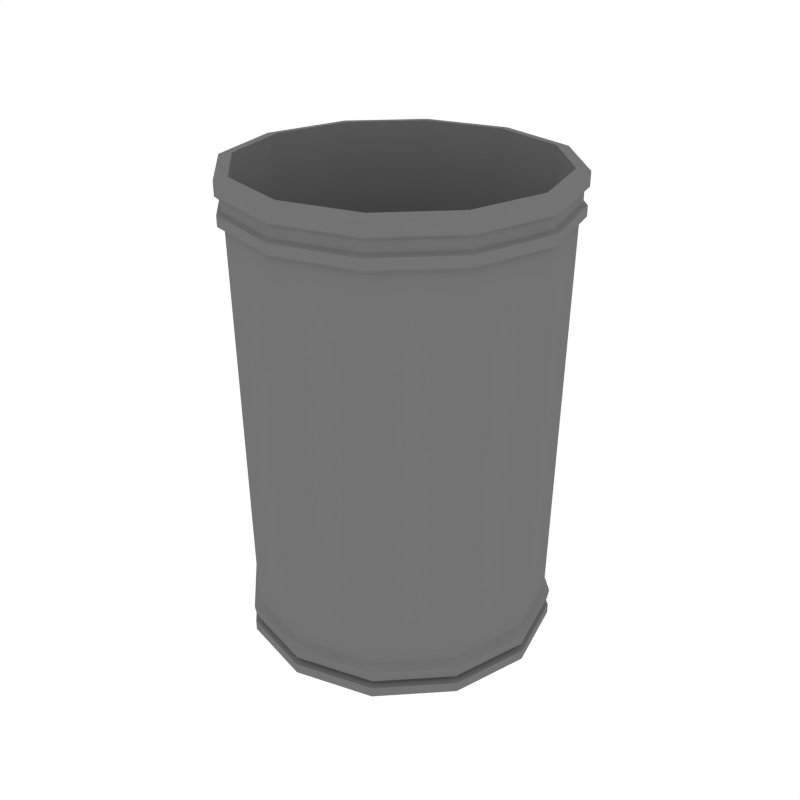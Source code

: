# Source: Trashcan_Cylindric.blend  (saved by Blender 2.80.75; exported with 4.5.12 LTS)
import bpy
from mathutils import Matrix  # noqa: F401  (used for matrix-valued properties, if any)

bpy.ops.wm.read_factory_settings(use_empty=True)
scene = bpy.context.scene
scene.name = 'Scene'

# ---- collections
col_collection_1 = bpy.data.collections.new('Collection 1'); scene.collection.children.link(col_collection_1)

# ---- materials (node trees are filled in below, after node groups)
mat_lightmetal = bpy.data.materials.new('LightMetal')
mat_lightmetal.alpha_threshold = 0.0
mat_lightmetal.diffuse_color = (0.1734, 0.1734, 0.1734, 1.0)
mat_lightmetal.roughness = 0.5

# ---- node groups
ng_auto_smooth = bpy.data.node_groups.new('Auto Smooth', 'GeometryNodeTree')
_s = ng_auto_smooth.interface.new_socket(name='Geometry', in_out='OUTPUT', socket_type='NodeSocketGeometry')
_s = ng_auto_smooth.interface.new_socket(name='Geometry', in_out='INPUT', socket_type='NodeSocketGeometry')
_s = ng_auto_smooth.interface.new_socket(name='Angle', in_out='INPUT', socket_type='NodeSocketFloat')
_s.subtype = 'ANGLE'
_s.min_value = 0.0
_s.max_value = 3.142
ng_auto_smooth.is_modifier = True
_N = ng_auto_smooth.nodes; _L = ng_auto_smooth.links
n0 = _N.new('NodeGroupOutput'); n0.name = 'Group Output'; n0.location = (480, -100)
n1 = _N.new('NodeGroupInput'); n1.name = 'Group Input'; n1.location = (-420, -300)
n2 = _N.new('NodeGroupInput'); n2.name = 'Group Input.001'; n2.location = (-60, -100)
n3 = _N.new('GeometryNodeSetShadeSmooth'); n3.name = 'Set Shade Smooth'; n3.location = (120, -100)
n3.domain = 'EDGE'
n4 = _N.new('GeometryNodeSetShadeSmooth'); n4.name = 'Set Shade Smooth.001'; n4.location = (300, -100)
n5 = _N.new('GeometryNodeInputMeshEdgeAngle'); n5.name = 'Edge Angle'; n5.location = (-420, -220)
n6 = _N.new('GeometryNodeInputEdgeSmooth'); n6.name = 'Is Edge Smooth'; n6.location = (-60, -160)
n7 = _N.new('GeometryNodeInputShadeSmooth'); n7.name = 'Is Face Smooth'; n7.location = (-240, -340)
n8 = _N.new('FunctionNodeBooleanMath'); n8.name = 'Boolean Math'; n8.location = (-60, -220)
n9 = _N.new('FunctionNodeCompare'); n9.name = 'Compare'; n9.location = (-240, -180)
n9.operation = 'LESS_EQUAL'
_L.new(n5.outputs[0], n9.inputs[0])
_L.new(n4.outputs[0], n0.inputs[0])
_L.new(n1.outputs[1], n9.inputs[1])
_L.new(n9.outputs[0], n8.inputs[0])
_L.new(n7.outputs[0], n8.inputs[1])
_L.new(n2.outputs[0], n3.inputs[0])
_L.new(n6.outputs[0], n3.inputs[1])
_L.new(n3.outputs[0], n4.inputs[0])
_L.new(n8.outputs[0], n3.inputs[2])
n0.is_active_output = True

# ---- material node trees

# ---- world
world_world = bpy.data.worlds.new('World'); scene.world = world_world
world_world.color = (1.0, 1.0, 1.0)
world_world.use_sun_shadow = False
world_world.sun_shadow_jitter_overblur = 0.0
world_world.cycles.sampling_method = 'NONE'
world_world.cycles.sample_map_resolution = 256

# ---- meshes
me_cylinder_007 = bpy.data.meshes.new('Cylinder.007')
me_cylinder_007.from_pydata([(8.677e-08, 0.344, 0.07991), (8.677e-08, 0.3615, 0.9678), (0.172, 0.2979, 0.07991), (0.1807, 0.3131, 0.9678), (0.2979, 0.172, 0.07991), (0.3131, 0.1807, 0.9678), (0.344, 5.705e-08, 0.07991), (0.3615, 6.057e-08, 0.9678), (0.2979, -0.172, 0.07991), (0.3131, -0.1807, 0.9678), (0.172, -0.2979, 0.07991), (0.1807, -0.3131, 0.9678), (8.677e-08, -0.344, 0.07991), (8.677e-08, -0.3615, 0.9678), (-0.172, -0.2979, 0.07991), (-0.1807, -0.3131, 0.9678), (-0.2979, -0.172, 0.07991), (-0.3131, -0.1807, 0.9678), (-0.344, -8.786e-08, 0.07991), (-0.3615, -9.169e-08, 0.9678), (-0.2979, 0.172, 0.07991), (-0.3131, 0.1807, 0.9678), (-0.172, 0.2979, 0.07991), (-0.1807, 0.3131, 0.9678), (8.677e-08, 0.3572, 0.06427), (0.1786, 0.3093, 0.06427), (0.3093, 0.1786, 0.06427), (0.3572, 5.915e-08, 0.06427), (0.3093, -0.1786, 0.06427), (0.1786, -0.3093, 0.06427), (8.677e-08, -0.3572, 0.06427), (-0.1786, -0.3093, 0.06427), (-0.3093, -0.1786, 0.06427), (-0.3572, -9.129e-08, 0.06427), (-0.3093, 0.1786, 0.06427), (-0.1786, 0.3093, 0.06427), (8.677e-08, 0.3529, 0.03995), (0.1765, 0.3056, 0.03995), (0.3056, 0.1765, 0.03995), (0.3529, 5.832e-08, 0.03995), (0.3056, -0.1765, 0.03995), (0.1765, -0.3056, 0.03995), (8.677e-08, -0.3529, 0.03995), (-0.1765, -0.3056, 0.03995), (-0.3056, -0.1765, 0.03995), (-0.3529, -9.032e-08, 0.03995), (-0.3056, 0.1765, 0.03995), (-0.1765, 0.3056, 0.03995), (8.677e-08, 0.3392, 0.02606), (0.1696, 0.2937, 0.02606), (0.2937, 0.1696, 0.02606), (0.3392, 5.605e-08, 0.02606), (0.2937, -0.1696, 0.02606), (0.1696, -0.2937, 0.02606), (8.677e-08, -0.3392, 0.02606), (-0.1696, -0.2937, 0.02606), (-0.2937, -0.1696, 0.02606), (-0.3392, -8.681e-08, 0.02606), (-0.2937, 0.1696, 0.02606), (-0.1696, 0.2937, 0.02606), (8.677e-08, 0.3563, 0.02258), (0.1781, 0.3085, 0.02258), (0.3085, 0.1781, 0.02258), (0.3563, 5.888e-08, 0.02258), (0.3085, -0.1781, 0.02258), (0.1781, -0.3085, 0.02258), (8.677e-08, -0.3563, 0.02258), (-0.1781, -0.3085, 0.02258), (-0.3085, -0.1781, 0.02258), (-0.3563, -9.119e-08, 0.02258), (-0.3085, 0.1781, 0.02258), (-0.1781, 0.3085, 0.02258), (8.677e-08, 0.3563, -3.389e-10), (0.1781, 0.3085, -3.389e-10), (0.3085, 0.1781, -3.389e-10), (0.3563, 5.888e-08, -3.389e-10), (0.3085, -0.1781, -3.389e-10), (0.1781, -0.3085, -3.389e-10), (8.677e-08, -0.3563, -3.389e-10), (-0.1781, -0.3085, -3.389e-10), (-0.3085, -0.1781, -3.389e-10), (-0.3563, -9.119e-08, -3.389e-10), (-0.3085, 0.1781, -3.389e-10), (-0.1781, 0.3085, -3.389e-10), (0.188, 0.3256, 0.9782), (8.677e-08, 0.3759, 0.9782), (0.3256, 0.188, 0.9782), (0.3759, 6.277e-08, 0.9782), (0.3256, -0.188, 0.9782), (0.188, -0.3256, 0.9782), (8.677e-08, -0.3759, 0.9782), (-0.188, -0.3256, 0.9782), (-0.3256, -0.188, 0.9782), (-0.3759, -9.557e-08, 0.9782), (-0.3256, 0.188, 0.9782), (-0.188, 0.3256, 0.9782), (0.188, 0.3256, 1.001), (8.677e-08, 0.3759, 1.001), (0.3256, 0.188, 1.001), (0.3759, 6.277e-08, 1.001), (0.3256, -0.188, 1.001), (0.188, -0.3256, 1.001), (8.677e-08, -0.3759, 1.001), (-0.188, -0.3256, 1.001), (-0.3256, -0.188, 1.001), (-0.3759, -9.557e-08, 1.001), (-0.3256, 0.188, 1.001), (-0.188, 0.3256, 1.001), (0.1835, 0.3178, 1.007), (8.677e-08, 0.3669, 1.007), (0.3178, 0.1835, 1.007), (0.3669, 6.132e-08, 1.007), (0.3178, -0.1835, 1.007), (0.1835, -0.3178, 1.007), (8.677e-08, -0.3669, 1.007), (-0.1835, -0.3178, 1.007), (-0.3178, -0.1835, 1.007), (-0.3669, -9.324e-08, 1.007), (-0.3178, 0.1835, 1.007), (-0.1835, 0.3178, 1.007), (0.1835, 0.3178, 1.03), (8.677e-08, 0.3669, 1.03), (0.3178, 0.1835, 1.03), (0.3669, 6.132e-08, 1.03), (0.3178, -0.1835, 1.03), (0.1835, -0.3178, 1.03), (8.677e-08, -0.3669, 1.03), (-0.1835, -0.3178, 1.03), (-0.3178, -0.1835, 1.03), (-0.3669, -9.324e-08, 1.03), (-0.3178, 0.1835, 1.03), (-0.1835, 0.3178, 1.03), (0.1887, 0.3268, 1.039), (8.677e-08, 0.3774, 1.039), (0.3268, 0.1887, 1.039), (0.3774, 6.286e-08, 1.039), (0.3268, -0.1887, 1.039), (0.1887, -0.3268, 1.039), (8.677e-08, -0.3774, 1.039), (-0.1887, -0.3268, 1.039), (-0.3268, -0.1887, 1.039), (-0.3774, -9.608e-08, 1.039), (-0.3268, 0.1887, 1.039), (-0.1887, 0.3268, 1.039), (0.1887, 0.3268, 1.07), (8.677e-08, 0.3774, 1.07), (0.3268, 0.1887, 1.07), (0.3774, 6.286e-08, 1.07), (0.3268, -0.1887, 1.07), (0.1887, -0.3268, 1.07), (8.677e-08, -0.3774, 1.07), (-0.1887, -0.3268, 1.07), (-0.3268, -0.1887, 1.07), (-0.3774, -9.608e-08, 1.07), (-0.3268, 0.1887, 1.07), (-0.1887, 0.3268, 1.07), (0.1815, 0.3143, 1.074), (8.677e-08, 0.3629, 1.074), (0.3143, 0.1815, 1.074), (0.3629, 6.053e-08, 1.074), (0.3143, -0.1815, 1.074), (0.1815, -0.3143, 1.074), (8.677e-08, -0.3629, 1.074), (-0.1815, -0.3143, 1.074), (-0.3143, -0.1815, 1.074), (-0.3629, -9.235e-08, 1.074), (-0.3143, 0.1815, 1.074), (-0.1815, 0.3143, 1.074), (0.1742, 0.3016, 1.074), (8.677e-08, 0.3483, 1.074), (0.3016, 0.1742, 1.074), (0.3483, 5.794e-08, 1.074), (0.3016, -0.1742, 1.074), (0.1742, -0.3016, 1.074), (8.677e-08, -0.3483, 1.074), (-0.1742, -0.3016, 1.074), (-0.3016, -0.1742, 1.074), (-0.3483, -8.877e-08, 1.074), (-0.3016, 0.1742, 1.074), (-0.1742, 0.3016, 1.074), (0.161, 0.2789, 0.05754), (8.677e-08, 0.3221, 0.05754), (0.2789, 0.161, 0.05754), (0.3221, 5.357e-08, 0.05754), (0.2789, -0.161, 0.05754), (0.161, -0.2789, 0.05754), (8.677e-08, -0.3221, 0.05754), (-0.161, -0.2789, 0.05754), (-0.2789, -0.161, 0.05754), (-0.3221, -8.208e-08, 0.05754), (-0.2789, 0.161, 0.05754), (-0.161, 0.2789, 0.05754)], [], [(0, 1, 3, 2), (2, 3, 5, 4), (4, 5, 7, 6), (6, 7, 9, 8), (8, 9, 11, 10), (10, 11, 13, 12), (12, 13, 15, 14), (14, 15, 17, 16), (16, 17, 19, 18), (18, 19, 21, 20), (1, 23, 95, 85), (20, 21, 23, 22), (22, 23, 1, 0), (16, 18, 33, 32), (30, 31, 43, 42), (14, 16, 32, 31), (12, 14, 31, 30), (10, 12, 30, 29), (8, 10, 29, 28), (6, 8, 28, 27), (22, 0, 24, 35), (0, 2, 25, 24), (4, 6, 27, 26), (20, 22, 35, 34), (2, 4, 26, 25), (18, 20, 34, 33), (45, 46, 58, 57), (27, 28, 40, 39), (34, 35, 47, 46), (24, 25, 37, 36), (31, 32, 44, 43), (28, 29, 41, 40), (35, 24, 36, 47), (25, 26, 38, 37), (32, 33, 45, 44), (29, 30, 42, 41), (26, 27, 39, 38), (33, 34, 46, 45), (50, 51, 63, 62), (42, 43, 55, 54), (39, 40, 52, 51), (46, 47, 59, 58), (36, 37, 49, 48), (43, 44, 56, 55), (40, 41, 53, 52), (47, 36, 48, 59), (37, 38, 50, 49), (44, 45, 57, 56), (41, 42, 54, 53), (38, 39, 51, 50), (62, 63, 75, 74), (57, 58, 70, 69), (54, 55, 67, 66), (51, 52, 64, 63), (58, 59, 71, 70), (48, 49, 61, 60), (55, 56, 68, 67), (52, 53, 65, 64), (59, 48, 60, 71), (49, 50, 62, 61), (56, 57, 69, 68), (53, 54, 66, 65), (72, 73, 74, 75, 76, 77, 78, 79, 80, 81, 82, 83), (69, 70, 82, 81), (66, 67, 79, 78), (63, 64, 76, 75), (70, 71, 83, 82), (60, 61, 73, 72), (67, 68, 80, 79), (64, 65, 77, 76), (71, 60, 72, 83), (61, 62, 74, 73), (68, 69, 81, 80), (65, 66, 78, 77), (90, 89, 101, 102), (3, 1, 85, 84), (7, 5, 86, 87), (23, 21, 94, 95), (5, 3, 84, 86), (21, 19, 93, 94), (19, 17, 92, 93), (17, 15, 91, 92), (15, 13, 90, 91), (13, 11, 89, 90), (11, 9, 88, 89), (9, 7, 87, 88), (105, 104, 116, 117), (87, 86, 98, 99), (94, 93, 105, 106), (91, 90, 102, 103), (88, 87, 99, 100), (95, 94, 106, 107), (84, 85, 97, 96), (92, 91, 103, 104), (89, 88, 100, 101), (85, 95, 107, 97), (86, 84, 96, 98), (93, 92, 104, 105), (110, 108, 120, 122), (102, 101, 113, 114), (99, 98, 110, 111), (106, 105, 117, 118), (103, 102, 114, 115), (100, 99, 111, 112), (107, 106, 118, 119), (96, 97, 109, 108), (104, 103, 115, 116), (101, 100, 112, 113), (97, 107, 119, 109), (98, 96, 108, 110), (121, 131, 143, 133), (117, 116, 128, 129), (114, 113, 125, 126), (111, 110, 122, 123), (118, 117, 129, 130), (115, 114, 126, 127), (112, 111, 123, 124), (119, 118, 130, 131), (108, 109, 121, 120), (116, 115, 127, 128), (113, 112, 124, 125), (109, 119, 131, 121), (137, 136, 148, 149), (122, 120, 132, 134), (129, 128, 140, 141), (126, 125, 137, 138), (123, 122, 134, 135), (130, 129, 141, 142), (127, 126, 138, 139), (124, 123, 135, 136), (131, 130, 142, 143), (120, 121, 133, 132), (128, 127, 139, 140), (125, 124, 136, 137), (149, 148, 160, 161), (133, 143, 155, 145), (134, 132, 144, 146), (141, 140, 152, 153), (138, 137, 149, 150), (135, 134, 146, 147), (142, 141, 153, 154), (139, 138, 150, 151), (136, 135, 147, 148), (143, 142, 154, 155), (132, 133, 145, 144), (140, 139, 151, 152), (164, 163, 175, 176), (145, 155, 167, 157), (146, 144, 156, 158), (153, 152, 164, 165), (150, 149, 161, 162), (147, 146, 158, 159), (154, 153, 165, 166), (151, 150, 162, 163), (148, 147, 159, 160), (155, 154, 166, 167), (144, 145, 157, 156), (152, 151, 163, 164), (168, 169, 181, 180), (161, 160, 172, 173), (157, 167, 179, 169), (158, 156, 168, 170), (165, 164, 176, 177), (162, 161, 173, 174), (159, 158, 170, 171), (166, 165, 177, 178), (163, 162, 174, 175), (160, 159, 171, 172), (167, 166, 178, 179), (156, 157, 169, 168), (180, 181, 191, 190, 189, 188, 187, 186, 185, 184, 183, 182), (176, 175, 187, 188), (173, 172, 184, 185), (169, 179, 191, 181), (170, 168, 180, 182), (177, 176, 188, 189), (174, 173, 185, 186), (171, 170, 182, 183), (178, 177, 189, 190), (175, 174, 186, 187), (172, 171, 183, 184), (179, 178, 190, 191)])
me_cylinder_007.polygons.foreach_set('use_smooth', [True] * 182)
me_cylinder_007.materials.append(mat_lightmetal)
me_cylinder_007.use_remesh_preserve_volume = False
me_cylinder_007.use_remesh_preserve_attributes = False
me_cylinder_007.use_mirror_vertex_groups = False
me_cylinder_007.update()

# ---- objects
ob_trashcan_cylindric = bpy.data.objects.new('Trashcan_Cylindric', me_cylinder_007)

# ---- transforms, parenting, visibility, modifiers, constraints
ob_trashcan_cylindric.location = (0.0, 0.0, 0.0)
ob_trashcan_cylindric.lineart.crease_threshold = 0.0
_m = ob_trashcan_cylindric.modifiers.new('Auto Smooth', 'NODES')
_m.node_group = ng_auto_smooth
_gi = [s.identifier for s in ng_auto_smooth.interface.items_tree if s.item_type == 'SOCKET' and s.in_out == 'INPUT']
_m[_gi[1]] = 0.6074  # Angle

# ---- collection membership
col_collection_1.objects.link(ob_trashcan_cylindric)

# ---- scene / render settings (as saved in the file)
scene.frame_start = 1; scene.frame_end = 250; scene.frame_set(0)
scene.render.engine = 'CYCLES'
scene.render.resolution_x = 1000
scene.render.resolution_y = 1000
scene.render.dither_intensity = 0.0
scene.cycles.samples = 200
scene.cycles.sampling_pattern = 'TABULATED_SOBOL'
scene.cycles.light_sampling_threshold = 0.0
scene.cycles.use_adaptive_sampling = False
scene.cycles.use_light_tree = False
scene.cycles.caustics_reflective = False
scene.cycles.caustics_refractive = False
scene.cycles.blur_glossy = 0.0
scene.cycles.max_bounces = 2
scene.cycles.pixel_filter_type = 'GAUSSIAN'
scene.cycles.sample_clamp_indirect = 0.0
scene.view_settings.view_transform = 'Standard'
bpy.context.view_layer.update()

# ---- added for rendering (the .blend has no active camera): camera
cam_auto = bpy.data.cameras.new('AutoCamera')
cam_auto.lens = 50.0
cam_auto.sensor_width = 36.0
cam_auto.clip_end = 1000.0
ob_auto_camera = bpy.data.objects.new('AutoCamera', cam_auto)
scene.collection.objects.link(ob_auto_camera)
ob_auto_camera.location = (1.40098, -1.68117, 1.65783)
ob_auto_camera.rotation_euler = (1.09748, -7.21219e-08, 0.694738)
scene.camera = ob_auto_camera
bpy.context.view_layer.update()
